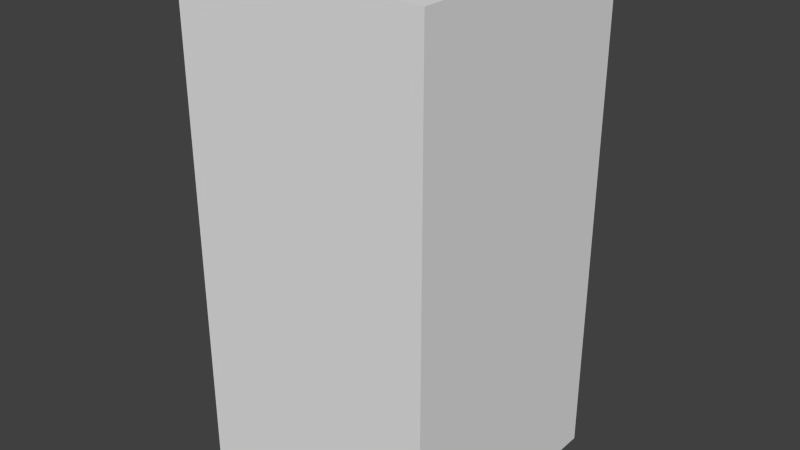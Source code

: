 # Source: yellowNoSeven.blend  (saved by Blender 2.68.0; exported with 4.5.12 LTS)
import bpy
from mathutils import Matrix  # noqa: F401  (used for matrix-valued properties, if any)

bpy.ops.wm.read_factory_settings(use_empty=True)
scene = bpy.context.scene
scene.name = 'Scene'

# ---- collections
col_collection_1 = bpy.data.collections.new('Collection 1'); scene.collection.children.link(col_collection_1)

# ---- world
world_world = bpy.data.worlds.new('World'); scene.world = world_world
world_world.color = (0.05088, 0.05088, 0.05088)
world_world.use_sun_shadow = False
world_world.sun_shadow_jitter_overblur = 0.0
world_world.cycles.sampling_method = 'MANUAL'
world_world.cycles.sample_map_resolution = 256

# ---- meshes
me_yellownoseven = bpy.data.meshes.new('yellowNoSeven')
me_yellownoseven.from_pydata([(-0.5, -0.5, -1.0), (-0.5, 0.5, -1.0), (0.5, 0.5, -1.0), (0.5, -0.5, -1.0), (-0.5, -0.5, 1.0), (-0.5, 0.5, 1.0), (0.5, 0.5, 1.0), (0.5, -0.5, 1.0)], [], [(4, 5, 1, 0), (5, 6, 2, 1), (6, 7, 3, 2), (7, 4, 0, 3), (0, 1, 2, 3), (7, 6, 5, 4)])
me_yellownoseven.use_remesh_preserve_volume = False
me_yellownoseven.use_remesh_preserve_attributes = False
me_yellownoseven.use_mirror_vertex_groups = False
me_yellownoseven.update()

# ---- objects
ob_yellownoseven = bpy.data.objects.new('yellowNoSeven', me_yellownoseven)

# ---- transforms, parenting, visibility, modifiers, constraints
ob_yellownoseven.location = (0.0, 0.0, 0.0)
ob_yellownoseven.lineart.crease_threshold = 0.0

# ---- collection membership
col_collection_1.objects.link(ob_yellownoseven)

# ---- scene / render settings (as saved in the file)
scene.frame_start = 1; scene.frame_end = 250; scene.frame_set(1)
scene.render.engine = 'BLENDER_EEVEE_NEXT'
scene.render.image_settings.color_mode = 'RGB'
scene.render.image_settings.compression = 90
scene.render.resolution_percentage = 50
scene.render.dither_intensity = 0.0
scene.cycles.use_denoising = False
scene.cycles.samples = 10
scene.cycles.sampling_pattern = 'TABULATED_SOBOL'
scene.cycles.light_sampling_threshold = 0.0
scene.cycles.use_adaptive_sampling = False
scene.cycles.use_light_tree = False
scene.cycles.blur_glossy = 0.0
scene.cycles.volume_bounces = 1
scene.cycles.pixel_filter_type = 'GAUSSIAN'
scene.cycles.sample_clamp_indirect = 0.0
scene.view_settings.view_transform = 'Standard'
bpy.context.view_layer.update()

# ---- added for rendering (the .blend has no active camera and no usable light): camera, sun
cam_auto = bpy.data.cameras.new('AutoCamera')
cam_auto.lens = 50.0
cam_auto.sensor_width = 36.0
cam_auto.clip_end = 1000.0
ob_auto_camera = bpy.data.objects.new('AutoCamera', cam_auto)
scene.collection.objects.link(ob_auto_camera)
ob_auto_camera.location = (2.26633, -2.71959, 1.81306)
ob_auto_camera.rotation_euler = (1.09748, -7.21219e-08, 0.694738)
scene.camera = ob_auto_camera
light_auto_sun = bpy.data.lights.new('AutoSun', 'SUN')
light_auto_sun.energy = 3.0
light_auto_sun.angle = 0.0523599
ob_auto_sun = bpy.data.objects.new('AutoSun', light_auto_sun)
scene.collection.objects.link(ob_auto_sun)
ob_auto_sun.rotation_euler = (0.872665, 0.174533, 0.523599)
bpy.context.view_layer.update()
